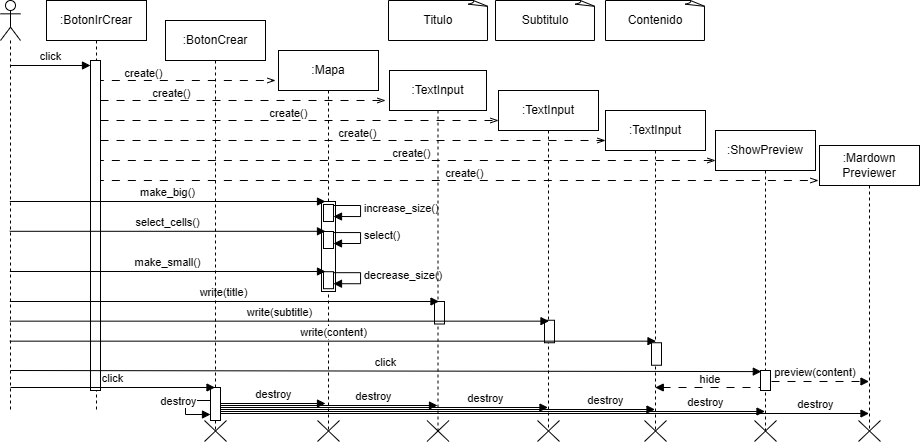

The diagram above was exported from draw.io. Its source (the exported page's mxGraphModel, read from the mxfile embedded in the PNG):
<mxGraphModel dx="1226" dy="629" grid="1" gridSize="10" guides="1" tooltips="1" connect="1" arrows="1" fold="1" page="1" pageScale="1" pageWidth="3300" pageHeight="4681" math="0" shadow="0">
  <root>
    <mxCell id="0" />
    <mxCell id="1" parent="0" />
    <mxCell id="lzGlK-Q9aGZOJUyUdIKQ-20" value="" style="html=1;verticalAlign=bottom;endArrow=openThin;curved=0;rounded=0;dashed=1;endFill=0;dashPattern=8 8;" edge="1" parent="1" source="lzGlK-Q9aGZOJUyUdIKQ-9">
      <mxGeometry x="-0.0069" width="80" relative="1" as="geometry">
        <mxPoint x="401" y="90" as="sourcePoint" />
        <mxPoint x="530" y="90" as="targetPoint" />
        <mxPoint as="offset" />
      </mxGeometry>
    </mxCell>
    <mxCell id="lzGlK-Q9aGZOJUyUdIKQ-65" value="create()" style="edgeLabel;html=1;align=center;verticalAlign=middle;resizable=0;points=[];" vertex="1" connectable="0" parent="lzGlK-Q9aGZOJUyUdIKQ-20">
      <mxGeometry x="-0.3654" relative="1" as="geometry">
        <mxPoint x="-9" y="-8" as="offset" />
      </mxGeometry>
    </mxCell>
    <mxCell id="lzGlK-Q9aGZOJUyUdIKQ-69" value="" style="html=1;verticalAlign=bottom;endArrow=openThin;curved=0;rounded=0;dashed=1;endFill=0;dashPattern=8 8;" edge="1" parent="1" source="lzGlK-Q9aGZOJUyUdIKQ-9">
      <mxGeometry x="-0.0069" width="80" relative="1" as="geometry">
        <mxPoint x="402" y="170" as="sourcePoint" />
        <mxPoint x="970" y="170" as="targetPoint" />
        <mxPoint as="offset" />
      </mxGeometry>
    </mxCell>
    <mxCell id="lzGlK-Q9aGZOJUyUdIKQ-70" value="create()" style="edgeLabel;html=1;align=center;verticalAlign=middle;resizable=0;points=[];" vertex="1" connectable="0" parent="lzGlK-Q9aGZOJUyUdIKQ-69">
      <mxGeometry x="0.0327" y="1" relative="1" as="geometry">
        <mxPoint x="-5" y="-7" as="offset" />
      </mxGeometry>
    </mxCell>
    <mxCell id="lzGlK-Q9aGZOJUyUdIKQ-71" value="" style="html=1;verticalAlign=bottom;endArrow=openThin;curved=0;rounded=0;dashed=1;endFill=0;dashPattern=8 8;" edge="1" parent="1" source="lzGlK-Q9aGZOJUyUdIKQ-9">
      <mxGeometry x="-0.0069" width="80" relative="1" as="geometry">
        <mxPoint x="400" y="190" as="sourcePoint" />
        <mxPoint x="1073" y="190" as="targetPoint" />
        <mxPoint as="offset" />
      </mxGeometry>
    </mxCell>
    <mxCell id="lzGlK-Q9aGZOJUyUdIKQ-72" value="create()" style="edgeLabel;html=1;align=center;verticalAlign=middle;resizable=0;points=[];" vertex="1" connectable="0" parent="lzGlK-Q9aGZOJUyUdIKQ-71">
      <mxGeometry x="0.0327" y="1" relative="1" as="geometry">
        <mxPoint x="-5" y="-7" as="offset" />
      </mxGeometry>
    </mxCell>
    <mxCell id="lzGlK-Q9aGZOJUyUdIKQ-77" value="" style="html=1;verticalAlign=bottom;startArrow=none;endArrow=block;startSize=8;curved=0;rounded=0;startFill=0;dashed=1;dashPattern=8 8;" edge="1" parent="1">
      <mxGeometry relative="1" as="geometry">
        <mxPoint x="1021" y="397" as="sourcePoint" />
        <mxPoint x="909.7592592592596" y="397" as="targetPoint" />
      </mxGeometry>
    </mxCell>
    <mxCell id="lzGlK-Q9aGZOJUyUdIKQ-8" value="" style="shape=umlLifeline;perimeter=lifelinePerimeter;whiteSpace=wrap;html=1;container=1;dropTarget=0;collapsible=0;recursiveResize=0;outlineConnect=0;portConstraint=eastwest;newEdgeStyle={&quot;curved&quot;:0,&quot;rounded&quot;:0};participant=umlActor;" vertex="1" parent="1">
      <mxGeometry x="255" y="10" width="20" height="410" as="geometry" />
    </mxCell>
    <mxCell id="lzGlK-Q9aGZOJUyUdIKQ-9" value=":BotonIrCrear" style="shape=umlLifeline;perimeter=lifelinePerimeter;whiteSpace=wrap;html=1;container=1;dropTarget=0;collapsible=0;recursiveResize=0;outlineConnect=0;portConstraint=eastwest;newEdgeStyle={&quot;curved&quot;:0,&quot;rounded&quot;:0};" vertex="1" parent="1">
      <mxGeometry x="301" y="10" width="100" height="410" as="geometry" />
    </mxCell>
    <mxCell id="lzGlK-Q9aGZOJUyUdIKQ-16" value="click" style="html=1;verticalAlign=bottom;startArrow=none;endArrow=block;startSize=8;curved=0;rounded=0;entryX=0;entryY=0;entryDx=0;entryDy=5;startFill=0;" edge="1" target="lzGlK-Q9aGZOJUyUdIKQ-15" parent="lzGlK-Q9aGZOJUyUdIKQ-9">
      <mxGeometry relative="1" as="geometry">
        <mxPoint x="-36" y="65" as="sourcePoint" />
      </mxGeometry>
    </mxCell>
    <mxCell id="lzGlK-Q9aGZOJUyUdIKQ-15" value="" style="html=1;points=[[0,0,0,0,5],[0,1,0,0,-5],[1,0,0,0,5],[1,1,0,0,-5]];perimeter=orthogonalPerimeter;outlineConnect=0;targetShapes=umlLifeline;portConstraint=eastwest;newEdgeStyle={&quot;curved&quot;:0,&quot;rounded&quot;:0};" vertex="1" parent="lzGlK-Q9aGZOJUyUdIKQ-9">
      <mxGeometry x="44" y="60" width="10" height="330" as="geometry" />
    </mxCell>
    <mxCell id="lzGlK-Q9aGZOJUyUdIKQ-17" value="&lt;div&gt;&lt;span style=&quot;background-color: transparent; color: light-dark(rgb(0, 0, 0), rgb(255, 255, 255));&quot;&gt;:Mapa&lt;/span&gt;&lt;/div&gt;" style="shape=umlLifeline;perimeter=lifelinePerimeter;whiteSpace=wrap;html=1;container=1;dropTarget=0;collapsible=0;recursiveResize=0;outlineConnect=0;portConstraint=eastwest;newEdgeStyle={&quot;curved&quot;:0,&quot;rounded&quot;:0};" vertex="1" parent="1">
      <mxGeometry x="533" y="60" width="100" height="380" as="geometry" />
    </mxCell>
    <mxCell id="lzGlK-Q9aGZOJUyUdIKQ-43" value="" style="html=1;points=[[0,0,0,0,5],[0,1,0,0,-5],[1,0,0,0,5],[1,1,0,0,-5]];perimeter=orthogonalPerimeter;outlineConnect=0;targetShapes=umlLifeline;portConstraint=eastwest;newEdgeStyle={&quot;curved&quot;:0,&quot;rounded&quot;:0};" vertex="1" parent="lzGlK-Q9aGZOJUyUdIKQ-17">
      <mxGeometry x="43" y="151" width="14" height="90" as="geometry" />
    </mxCell>
    <mxCell id="lzGlK-Q9aGZOJUyUdIKQ-41" value="" style="html=1;points=[[0,0,0,0,5],[0,1,0,0,-5],[1,0,0,0,5],[1,1,0,0,-5]];perimeter=orthogonalPerimeter;outlineConnect=0;targetShapes=umlLifeline;portConstraint=eastwest;newEdgeStyle={&quot;curved&quot;:0,&quot;rounded&quot;:0};" vertex="1" parent="lzGlK-Q9aGZOJUyUdIKQ-17">
      <mxGeometry x="45" y="154" width="10" height="17" as="geometry" />
    </mxCell>
    <mxCell id="lzGlK-Q9aGZOJUyUdIKQ-42" value="increase_size()" style="html=1;align=left;spacingLeft=2;endArrow=block;rounded=0;edgeStyle=orthogonalEdgeStyle;curved=0;rounded=0;entryX=1;entryY=1;entryDx=0;entryDy=-5;entryPerimeter=0;exitX=1;exitY=0;exitDx=0;exitDy=5;exitPerimeter=0;" edge="1" target="lzGlK-Q9aGZOJUyUdIKQ-41" parent="lzGlK-Q9aGZOJUyUdIKQ-17" source="lzGlK-Q9aGZOJUyUdIKQ-41">
      <mxGeometry relative="1" as="geometry">
        <mxPoint x="47" y="151" as="sourcePoint" />
        <Array as="points">
          <mxPoint x="55" y="155" />
          <mxPoint x="82" y="155" />
          <mxPoint x="82" y="166" />
        </Array>
      </mxGeometry>
    </mxCell>
    <mxCell id="lzGlK-Q9aGZOJUyUdIKQ-44" value="" style="html=1;points=[[0,0,0,0,5],[0,1,0,0,-5],[1,0,0,0,5],[1,1,0,0,-5]];perimeter=orthogonalPerimeter;outlineConnect=0;targetShapes=umlLifeline;portConstraint=eastwest;newEdgeStyle={&quot;curved&quot;:0,&quot;rounded&quot;:0};" vertex="1" parent="lzGlK-Q9aGZOJUyUdIKQ-17">
      <mxGeometry x="45" y="221.2" width="10" height="17" as="geometry" />
    </mxCell>
    <mxCell id="lzGlK-Q9aGZOJUyUdIKQ-45" value="decrease_size()" style="html=1;align=left;spacingLeft=2;endArrow=block;rounded=0;edgeStyle=orthogonalEdgeStyle;curved=0;rounded=0;entryX=1;entryY=1;entryDx=0;entryDy=-5;entryPerimeter=0;exitX=1;exitY=0;exitDx=0;exitDy=5;exitPerimeter=0;" edge="1" parent="lzGlK-Q9aGZOJUyUdIKQ-17" source="lzGlK-Q9aGZOJUyUdIKQ-44" target="lzGlK-Q9aGZOJUyUdIKQ-44">
      <mxGeometry relative="1" as="geometry">
        <mxPoint x="47" y="218.2" as="sourcePoint" />
        <Array as="points">
          <mxPoint x="55" y="222.2" />
          <mxPoint x="82" y="222.2" />
          <mxPoint x="82" y="233.2" />
        </Array>
      </mxGeometry>
    </mxCell>
    <mxCell id="lzGlK-Q9aGZOJUyUdIKQ-46" value="make_small()" style="html=1;verticalAlign=bottom;startArrow=none;endArrow=block;startSize=8;curved=0;rounded=0;startFill=0;" edge="1" parent="lzGlK-Q9aGZOJUyUdIKQ-17" source="lzGlK-Q9aGZOJUyUdIKQ-8">
      <mxGeometry relative="1" as="geometry">
        <mxPoint x="-143" y="221" as="sourcePoint" />
        <mxPoint x="47" y="221" as="targetPoint" />
      </mxGeometry>
    </mxCell>
    <mxCell id="lzGlK-Q9aGZOJUyUdIKQ-48" value="" style="html=1;points=[[0,0,0,0,5],[0,1,0,0,-5],[1,0,0,0,5],[1,1,0,0,-5]];perimeter=orthogonalPerimeter;outlineConnect=0;targetShapes=umlLifeline;portConstraint=eastwest;newEdgeStyle={&quot;curved&quot;:0,&quot;rounded&quot;:0};" vertex="1" parent="lzGlK-Q9aGZOJUyUdIKQ-17">
      <mxGeometry x="45" y="181" width="10" height="17" as="geometry" />
    </mxCell>
    <mxCell id="lzGlK-Q9aGZOJUyUdIKQ-49" value="select()" style="html=1;align=left;spacingLeft=2;endArrow=block;rounded=0;edgeStyle=orthogonalEdgeStyle;curved=0;rounded=0;entryX=1;entryY=1;entryDx=0;entryDy=-5;entryPerimeter=0;exitX=1;exitY=0;exitDx=0;exitDy=5;exitPerimeter=0;" edge="1" parent="lzGlK-Q9aGZOJUyUdIKQ-17" source="lzGlK-Q9aGZOJUyUdIKQ-48" target="lzGlK-Q9aGZOJUyUdIKQ-48">
      <mxGeometry relative="1" as="geometry">
        <mxPoint x="47" y="178" as="sourcePoint" />
        <Array as="points">
          <mxPoint x="55" y="182" />
          <mxPoint x="82" y="182" />
          <mxPoint x="82" y="193" />
        </Array>
      </mxGeometry>
    </mxCell>
    <mxCell id="lzGlK-Q9aGZOJUyUdIKQ-19" value=":TextInput" style="shape=umlLifeline;perimeter=lifelinePerimeter;whiteSpace=wrap;html=1;container=1;dropTarget=0;collapsible=0;recursiveResize=0;outlineConnect=0;portConstraint=eastwest;newEdgeStyle={&quot;curved&quot;:0,&quot;rounded&quot;:0};" vertex="1" parent="1">
      <mxGeometry x="753" y="100" width="100" height="340" as="geometry" />
    </mxCell>
    <mxCell id="lzGlK-Q9aGZOJUyUdIKQ-27" value=":TextInput" style="shape=umlLifeline;perimeter=lifelinePerimeter;whiteSpace=wrap;html=1;container=1;dropTarget=0;collapsible=0;recursiveResize=0;outlineConnect=0;portConstraint=eastwest;newEdgeStyle={&quot;curved&quot;:0,&quot;rounded&quot;:0};" vertex="1" parent="1">
      <mxGeometry x="860" y="120" width="100" height="320" as="geometry" />
    </mxCell>
    <mxCell id="lzGlK-Q9aGZOJUyUdIKQ-89" value="" style="shape=umlDestroy;whiteSpace=wrap;html=1;strokeWidth=1;targetShapes=umlLifeline;" vertex="1" parent="lzGlK-Q9aGZOJUyUdIKQ-27">
      <mxGeometry x="39" y="310" width="22" height="21" as="geometry" />
    </mxCell>
    <mxCell id="lzGlK-Q9aGZOJUyUdIKQ-18" value=":&lt;span style=&quot;background-color: transparent; color: light-dark(rgb(0, 0, 0), rgb(255, 255, 255));&quot;&gt;TextInput&lt;/span&gt;" style="shape=umlLifeline;perimeter=lifelinePerimeter;whiteSpace=wrap;html=1;container=1;dropTarget=0;collapsible=0;recursiveResize=0;outlineConnect=0;portConstraint=eastwest;newEdgeStyle={&quot;curved&quot;:0,&quot;rounded&quot;:0};" vertex="1" parent="1">
      <mxGeometry x="644" y="80" width="97" height="360" as="geometry" />
    </mxCell>
    <mxCell id="lzGlK-Q9aGZOJUyUdIKQ-35" value="" style="html=1;points=[[0,0,0,0,5],[0,1,0,0,-5],[1,0,0,0,5],[1,1,0,0,-5]];perimeter=orthogonalPerimeter;outlineConnect=0;targetShapes=umlLifeline;portConstraint=eastwest;newEdgeStyle={&quot;curved&quot;:0,&quot;rounded&quot;:0};" vertex="1" parent="lzGlK-Q9aGZOJUyUdIKQ-18">
      <mxGeometry x="45" y="231" width="10" height="22.5" as="geometry" />
    </mxCell>
    <mxCell id="lzGlK-Q9aGZOJUyUdIKQ-36" value="" style="html=1;points=[[0,0,0,0,5],[0,1,0,0,-5],[1,0,0,0,5],[1,1,0,0,-5]];perimeter=orthogonalPerimeter;outlineConnect=0;targetShapes=umlLifeline;portConstraint=eastwest;newEdgeStyle={&quot;curved&quot;:0,&quot;rounded&quot;:0};" vertex="1" parent="lzGlK-Q9aGZOJUyUdIKQ-18">
      <mxGeometry x="155" y="249.75" width="10" height="22.5" as="geometry" />
    </mxCell>
    <mxCell id="lzGlK-Q9aGZOJUyUdIKQ-32" value="write(subtitle)" style="html=1;verticalAlign=bottom;startArrow=none;endArrow=block;startSize=8;curved=0;rounded=0;startFill=0;" edge="1" parent="lzGlK-Q9aGZOJUyUdIKQ-18" source="lzGlK-Q9aGZOJUyUdIKQ-8">
      <mxGeometry relative="1" as="geometry">
        <mxPoint x="-253" y="250.65999999999997" as="sourcePoint" />
        <mxPoint x="159.50000000000023" y="250.65999999999997" as="targetPoint" />
      </mxGeometry>
    </mxCell>
    <mxCell id="lzGlK-Q9aGZOJUyUdIKQ-34" value="write(content)" style="html=1;verticalAlign=bottom;startArrow=none;endArrow=block;startSize=8;curved=0;rounded=0;startFill=0;" edge="1" parent="lzGlK-Q9aGZOJUyUdIKQ-18" source="lzGlK-Q9aGZOJUyUdIKQ-8">
      <mxGeometry relative="1" as="geometry">
        <mxPoint x="-253" y="270.65999999999997" as="sourcePoint" />
        <mxPoint x="266.5" y="270.65999999999997" as="targetPoint" />
      </mxGeometry>
    </mxCell>
    <mxCell id="lzGlK-Q9aGZOJUyUdIKQ-31" value="write(title)" style="html=1;verticalAlign=bottom;startArrow=none;endArrow=block;startSize=8;curved=0;rounded=0;startFill=0;" edge="1" parent="lzGlK-Q9aGZOJUyUdIKQ-18" source="lzGlK-Q9aGZOJUyUdIKQ-8">
      <mxGeometry relative="1" as="geometry">
        <mxPoint x="-253" y="231" as="sourcePoint" />
        <mxPoint x="49.5" y="231" as="targetPoint" />
      </mxGeometry>
    </mxCell>
    <mxCell id="lzGlK-Q9aGZOJUyUdIKQ-37" value="" style="html=1;points=[[0,0,0,0,5],[0,1,0,0,-5],[1,0,0,0,5],[1,1,0,0,-5]];perimeter=orthogonalPerimeter;outlineConnect=0;targetShapes=umlLifeline;portConstraint=eastwest;newEdgeStyle={&quot;curved&quot;:0,&quot;rounded&quot;:0};" vertex="1" parent="lzGlK-Q9aGZOJUyUdIKQ-18">
      <mxGeometry x="262" y="272.25" width="10" height="22.5" as="geometry" />
    </mxCell>
    <mxCell id="lzGlK-Q9aGZOJUyUdIKQ-87" value="" style="shape=umlDestroy;whiteSpace=wrap;html=1;strokeWidth=1;targetShapes=umlLifeline;" vertex="1" parent="lzGlK-Q9aGZOJUyUdIKQ-18">
      <mxGeometry x="37.5" y="350" width="22" height="21" as="geometry" />
    </mxCell>
    <mxCell id="lzGlK-Q9aGZOJUyUdIKQ-21" value="" style="html=1;verticalAlign=bottom;endArrow=openThin;curved=0;rounded=0;dashed=1;endFill=0;dashPattern=8 8;" edge="1" parent="1" source="lzGlK-Q9aGZOJUyUdIKQ-15">
      <mxGeometry x="-0.0069" width="80" relative="1" as="geometry">
        <mxPoint x="483" y="110" as="sourcePoint" />
        <mxPoint x="640" y="110" as="targetPoint" />
        <mxPoint as="offset" />
      </mxGeometry>
    </mxCell>
    <mxCell id="lzGlK-Q9aGZOJUyUdIKQ-66" value="create()" style="edgeLabel;html=1;align=center;verticalAlign=middle;resizable=0;points=[];" vertex="1" connectable="0" parent="lzGlK-Q9aGZOJUyUdIKQ-21">
      <mxGeometry x="-0.3667" relative="1" as="geometry">
        <mxPoint x="-20" y="-8" as="offset" />
      </mxGeometry>
    </mxCell>
    <mxCell id="lzGlK-Q9aGZOJUyUdIKQ-22" value="" style="html=1;verticalAlign=bottom;endArrow=openThin;curved=0;rounded=0;dashed=1;endFill=0;dashPattern=8 8;" edge="1" parent="1" source="lzGlK-Q9aGZOJUyUdIKQ-15">
      <mxGeometry x="-0.0069" width="80" relative="1" as="geometry">
        <mxPoint x="402" y="129" as="sourcePoint" />
        <mxPoint x="753" y="130" as="targetPoint" />
        <mxPoint as="offset" />
      </mxGeometry>
    </mxCell>
    <mxCell id="lzGlK-Q9aGZOJUyUdIKQ-67" value="create()" style="edgeLabel;html=1;align=center;verticalAlign=middle;resizable=0;points=[];" vertex="1" connectable="0" parent="lzGlK-Q9aGZOJUyUdIKQ-22">
      <mxGeometry x="-0.116" y="-1" relative="1" as="geometry">
        <mxPoint x="11" y="-9" as="offset" />
      </mxGeometry>
    </mxCell>
    <mxCell id="lzGlK-Q9aGZOJUyUdIKQ-24" value="Titulo" style="whiteSpace=wrap;html=1;shape=mxgraph.basic.document" vertex="1" parent="1">
      <mxGeometry x="643" y="10" width="100" height="40" as="geometry" />
    </mxCell>
    <mxCell id="lzGlK-Q9aGZOJUyUdIKQ-25" value="Subtitulo" style="whiteSpace=wrap;html=1;shape=mxgraph.basic.document" vertex="1" parent="1">
      <mxGeometry x="750" y="10" width="100" height="40" as="geometry" />
    </mxCell>
    <mxCell id="lzGlK-Q9aGZOJUyUdIKQ-26" value="Contenido" style="whiteSpace=wrap;html=1;shape=mxgraph.basic.document" vertex="1" parent="1">
      <mxGeometry x="860" y="10" width="100" height="40" as="geometry" />
    </mxCell>
    <mxCell id="lzGlK-Q9aGZOJUyUdIKQ-28" value="" style="html=1;verticalAlign=bottom;endArrow=openThin;curved=0;rounded=0;dashed=1;endFill=0;dashPattern=8 8;" edge="1" parent="1" source="lzGlK-Q9aGZOJUyUdIKQ-15">
      <mxGeometry x="-0.0069" width="80" relative="1" as="geometry">
        <mxPoint x="590" y="150" as="sourcePoint" />
        <mxPoint x="860" y="150" as="targetPoint" />
        <mxPoint as="offset" />
      </mxGeometry>
    </mxCell>
    <mxCell id="lzGlK-Q9aGZOJUyUdIKQ-68" value="create()" style="edgeLabel;html=1;align=center;verticalAlign=middle;resizable=0;points=[];" vertex="1" connectable="0" parent="lzGlK-Q9aGZOJUyUdIKQ-28">
      <mxGeometry x="0.0327" y="1" relative="1" as="geometry">
        <mxPoint x="-5" y="-7" as="offset" />
      </mxGeometry>
    </mxCell>
    <mxCell id="lzGlK-Q9aGZOJUyUdIKQ-40" value="make_big()" style="html=1;verticalAlign=bottom;startArrow=none;endArrow=block;startSize=8;curved=0;rounded=0;startFill=0;" edge="1" parent="1" source="lzGlK-Q9aGZOJUyUdIKQ-8">
      <mxGeometry relative="1" as="geometry">
        <mxPoint x="390" y="211" as="sourcePoint" />
        <mxPoint x="580" y="211" as="targetPoint" />
      </mxGeometry>
    </mxCell>
    <mxCell id="lzGlK-Q9aGZOJUyUdIKQ-47" value="select_cells()" style="html=1;verticalAlign=bottom;startArrow=none;endArrow=block;startSize=8;curved=0;rounded=0;startFill=0;" edge="1" parent="1" source="lzGlK-Q9aGZOJUyUdIKQ-8">
      <mxGeometry relative="1" as="geometry">
        <mxPoint x="390" y="240.8" as="sourcePoint" />
        <mxPoint x="580" y="240.8" as="targetPoint" />
      </mxGeometry>
    </mxCell>
    <mxCell id="lzGlK-Q9aGZOJUyUdIKQ-50" value=":Mardown&lt;div&gt;&lt;span style=&quot;background-color: transparent; color: light-dark(rgb(0, 0, 0), rgb(255, 255, 255));&quot;&gt;Previewer&lt;/span&gt;&lt;/div&gt;" style="shape=umlLifeline;perimeter=lifelinePerimeter;whiteSpace=wrap;html=1;container=1;dropTarget=0;collapsible=0;recursiveResize=0;outlineConnect=0;portConstraint=eastwest;newEdgeStyle={&quot;curved&quot;:0,&quot;rounded&quot;:0};" vertex="1" parent="1">
      <mxGeometry x="1074" y="155" width="100" height="285" as="geometry" />
    </mxCell>
    <mxCell id="lzGlK-Q9aGZOJUyUdIKQ-52" value=":ShowPreview" style="shape=umlLifeline;perimeter=lifelinePerimeter;whiteSpace=wrap;html=1;container=1;dropTarget=0;collapsible=0;recursiveResize=0;outlineConnect=0;portConstraint=eastwest;newEdgeStyle={&quot;curved&quot;:0,&quot;rounded&quot;:0};" vertex="1" parent="1">
      <mxGeometry x="970" y="140" width="100" height="300" as="geometry" />
    </mxCell>
    <mxCell id="lzGlK-Q9aGZOJUyUdIKQ-53" value="" style="html=1;points=[[0,0,0,0,5],[0,1,0,0,-5],[1,0,0,0,5],[1,1,0,0,-5]];perimeter=orthogonalPerimeter;outlineConnect=0;targetShapes=umlLifeline;portConstraint=eastwest;newEdgeStyle={&quot;curved&quot;:0,&quot;rounded&quot;:0};" vertex="1" parent="lzGlK-Q9aGZOJUyUdIKQ-52">
      <mxGeometry x="45" y="240" width="10" height="20" as="geometry" />
    </mxCell>
    <mxCell id="lzGlK-Q9aGZOJUyUdIKQ-51" value="click" style="html=1;verticalAlign=bottom;startArrow=none;endArrow=block;startSize=8;curved=0;rounded=0;startFill=0;" edge="1" parent="1">
      <mxGeometry relative="1" as="geometry">
        <mxPoint x="265" y="380" as="sourcePoint" />
        <mxPoint x="1015.82" y="381.09000000000003" as="targetPoint" />
      </mxGeometry>
    </mxCell>
    <mxCell id="lzGlK-Q9aGZOJUyUdIKQ-55" value="" style="html=1;verticalAlign=bottom;startArrow=none;endArrow=block;startSize=8;curved=0;rounded=0;startFill=0;dashed=1;dashPattern=8 8;" edge="1" parent="1" target="lzGlK-Q9aGZOJUyUdIKQ-50">
      <mxGeometry relative="1" as="geometry">
        <mxPoint x="1025.9999999999998" y="391" as="sourcePoint" />
        <mxPoint x="1090" y="391" as="targetPoint" />
      </mxGeometry>
    </mxCell>
    <mxCell id="lzGlK-Q9aGZOJUyUdIKQ-56" value="preview(content)" style="text;html=1;align=center;verticalAlign=middle;whiteSpace=wrap;rounded=0;fontSize=11;" vertex="1" parent="1">
      <mxGeometry x="1040" y="367" width="60" height="30" as="geometry" />
    </mxCell>
    <mxCell id="lzGlK-Q9aGZOJUyUdIKQ-58" value="" style="shape=umlDestroy;whiteSpace=wrap;html=1;strokeWidth=1;targetShapes=umlLifeline;" vertex="1" parent="1">
      <mxGeometry x="572" y="430" width="22" height="21" as="geometry" />
    </mxCell>
    <mxCell id="lzGlK-Q9aGZOJUyUdIKQ-73" value=":BotonCrear" style="shape=umlLifeline;perimeter=lifelinePerimeter;whiteSpace=wrap;html=1;container=1;dropTarget=0;collapsible=0;recursiveResize=0;outlineConnect=0;portConstraint=eastwest;newEdgeStyle={&quot;curved&quot;:0,&quot;rounded&quot;:0};" vertex="1" parent="1">
      <mxGeometry x="420" y="30" width="100" height="410" as="geometry" />
    </mxCell>
    <mxCell id="lzGlK-Q9aGZOJUyUdIKQ-78" value="hide" style="text;html=1;align=center;verticalAlign=middle;whiteSpace=wrap;rounded=0;fontSize=11;" vertex="1" parent="1">
      <mxGeometry x="935" y="374" width="60" height="30" as="geometry" />
    </mxCell>
    <mxCell id="lzGlK-Q9aGZOJUyUdIKQ-80" value="" style="html=1;points=[[0,0,0,0,5],[0,1,0,0,-5],[1,0,0,0,5],[1,1,0,0,-5]];perimeter=orthogonalPerimeter;outlineConnect=0;targetShapes=umlLifeline;portConstraint=eastwest;newEdgeStyle={&quot;curved&quot;:0,&quot;rounded&quot;:0};" vertex="1" parent="1">
      <mxGeometry x="465" y="397" width="10" height="33" as="geometry" />
    </mxCell>
    <mxCell id="lzGlK-Q9aGZOJUyUdIKQ-79" value="click" style="html=1;verticalAlign=bottom;startArrow=none;endArrow=block;startSize=8;curved=0;rounded=0;startFill=0;" edge="1" parent="1" target="lzGlK-Q9aGZOJUyUdIKQ-73">
      <mxGeometry relative="1" as="geometry">
        <mxPoint x="265" y="397" as="sourcePoint" />
        <mxPoint x="1015.818181818182" y="397" as="targetPoint" />
      </mxGeometry>
    </mxCell>
    <mxCell id="lzGlK-Q9aGZOJUyUdIKQ-81" value="destroy" style="html=1;verticalAlign=bottom;startArrow=none;endArrow=block;startSize=8;curved=0;rounded=0;startFill=0;" edge="1" parent="1">
      <mxGeometry relative="1" as="geometry">
        <mxPoint x="475" y="413" as="sourcePoint" />
        <mxPoint x="580" y="413" as="targetPoint" />
      </mxGeometry>
    </mxCell>
    <mxCell id="lzGlK-Q9aGZOJUyUdIKQ-82" value="destroy" style="html=1;verticalAlign=bottom;startArrow=none;endArrow=block;startSize=8;curved=0;rounded=0;startFill=0;" edge="1" parent="1" target="lzGlK-Q9aGZOJUyUdIKQ-18">
      <mxGeometry x="0.4078" relative="1" as="geometry">
        <mxPoint x="475" y="415" as="sourcePoint" />
        <mxPoint x="590" y="413.21" as="targetPoint" />
        <mxPoint as="offset" />
      </mxGeometry>
    </mxCell>
    <mxCell id="lzGlK-Q9aGZOJUyUdIKQ-83" value="destroy" style="html=1;verticalAlign=bottom;startArrow=none;endArrow=block;startSize=8;curved=0;rounded=0;startFill=0;" edge="1" parent="1" target="lzGlK-Q9aGZOJUyUdIKQ-19">
      <mxGeometry x="0.6183" relative="1" as="geometry">
        <mxPoint x="475" y="417" as="sourcePoint" />
        <mxPoint x="750" y="420" as="targetPoint" />
        <mxPoint as="offset" />
      </mxGeometry>
    </mxCell>
    <mxCell id="lzGlK-Q9aGZOJUyUdIKQ-84" value="destroy" style="html=1;verticalAlign=bottom;startArrow=none;endArrow=block;startSize=8;curved=0;rounded=0;startFill=0;" edge="1" parent="1" target="lzGlK-Q9aGZOJUyUdIKQ-27">
      <mxGeometry x="0.7722" relative="1" as="geometry">
        <mxPoint x="475" y="419" as="sourcePoint" />
        <mxPoint x="691" y="422.6" as="targetPoint" />
        <mxPoint as="offset" />
      </mxGeometry>
    </mxCell>
    <mxCell id="lzGlK-Q9aGZOJUyUdIKQ-85" value="destroy" style="html=1;verticalAlign=bottom;startArrow=none;endArrow=block;startSize=8;curved=0;rounded=0;startFill=0;" edge="1" parent="1" target="lzGlK-Q9aGZOJUyUdIKQ-52">
      <mxGeometry x="0.7815" relative="1" as="geometry">
        <mxPoint x="475" y="421" as="sourcePoint" />
        <mxPoint x="960" y="421" as="targetPoint" />
        <mxPoint as="offset" />
      </mxGeometry>
    </mxCell>
    <mxCell id="lzGlK-Q9aGZOJUyUdIKQ-86" value="destroy" style="html=1;verticalAlign=bottom;startArrow=none;endArrow=block;startSize=8;curved=0;rounded=0;startFill=0;" edge="1" parent="1" target="lzGlK-Q9aGZOJUyUdIKQ-50">
      <mxGeometry x="0.835" relative="1" as="geometry">
        <mxPoint x="475" y="423" as="sourcePoint" />
        <mxPoint x="1020" y="420" as="targetPoint" />
        <mxPoint as="offset" />
      </mxGeometry>
    </mxCell>
    <mxCell id="lzGlK-Q9aGZOJUyUdIKQ-88" value="" style="shape=umlDestroy;whiteSpace=wrap;html=1;strokeWidth=1;targetShapes=umlLifeline;" vertex="1" parent="1">
      <mxGeometry x="792" y="430" width="22" height="21" as="geometry" />
    </mxCell>
    <mxCell id="lzGlK-Q9aGZOJUyUdIKQ-90" value="" style="shape=umlDestroy;whiteSpace=wrap;html=1;strokeWidth=1;targetShapes=umlLifeline;" vertex="1" parent="1">
      <mxGeometry x="1009" y="430" width="22" height="21" as="geometry" />
    </mxCell>
    <mxCell id="lzGlK-Q9aGZOJUyUdIKQ-91" value="" style="shape=umlDestroy;whiteSpace=wrap;html=1;strokeWidth=1;targetShapes=umlLifeline;" vertex="1" parent="1">
      <mxGeometry x="1113" y="430" width="22" height="21" as="geometry" />
    </mxCell>
    <mxCell id="lzGlK-Q9aGZOJUyUdIKQ-92" value="" style="shape=umlDestroy;whiteSpace=wrap;html=1;strokeWidth=1;targetShapes=umlLifeline;" vertex="1" parent="1">
      <mxGeometry x="459" y="430" width="22" height="21" as="geometry" />
    </mxCell>
    <mxCell id="lzGlK-Q9aGZOJUyUdIKQ-93" value="destroy" style="html=1;verticalAlign=bottom;startArrow=none;endArrow=block;startSize=8;curved=0;rounded=0;startFill=0;" edge="1" parent="1" source="lzGlK-Q9aGZOJUyUdIKQ-80">
      <mxGeometry x="0.0938" y="-7" relative="1" as="geometry">
        <mxPoint x="500" y="410" as="sourcePoint" />
        <mxPoint x="465" y="424" as="targetPoint" />
        <Array as="points">
          <mxPoint x="440" y="410" />
          <mxPoint x="440" y="424" />
        </Array>
        <mxPoint as="offset" />
      </mxGeometry>
    </mxCell>
  </root>
</mxGraphModel>